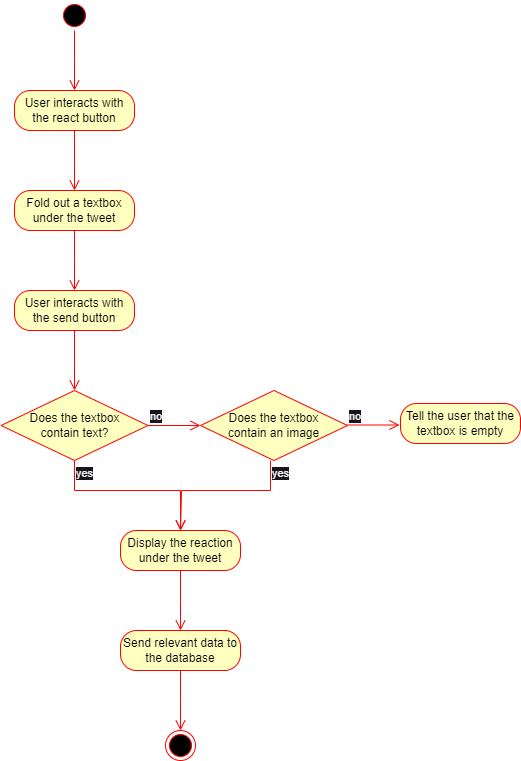

The diagram above was exported from draw.io. Its source (the exported page's mxGraphModel, read from the mxfile embedded in the PNG):
<mxGraphModel dx="1206" dy="750" grid="1" gridSize="10" guides="1" tooltips="1" connect="1" arrows="1" fold="1" page="1" pageScale="1" pageWidth="827" pageHeight="1169" math="0" shadow="0">
  <root>
    <mxCell id="0" />
    <mxCell id="1" parent="0" />
    <mxCell id="DYl0B1oDTruM8iX3LDHg-1" value="" style="ellipse;html=1;shape=startState;fillColor=#000000;strokeColor=#ff0000;" parent="1" vertex="1">
      <mxGeometry x="399" y="70" width="30" height="30" as="geometry" />
    </mxCell>
    <mxCell id="DYl0B1oDTruM8iX3LDHg-2" value="" style="edgeStyle=orthogonalEdgeStyle;html=1;verticalAlign=bottom;endArrow=open;endSize=8;strokeColor=#ff0000;rounded=0;" parent="1" source="DYl0B1oDTruM8iX3LDHg-1" edge="1">
      <mxGeometry relative="1" as="geometry">
        <mxPoint x="414" y="160" as="targetPoint" />
      </mxGeometry>
    </mxCell>
    <mxCell id="GNqHj2p6D95hheyksTuu-1" value="User interacts with the react button" style="rounded=1;whiteSpace=wrap;html=1;arcSize=40;fontColor=#000000;fillColor=#FFFFC0;strokeColor=#ff0000;" parent="1" vertex="1">
      <mxGeometry x="354" y="160" width="120" height="40" as="geometry" />
    </mxCell>
    <mxCell id="GNqHj2p6D95hheyksTuu-2" value="" style="edgeStyle=orthogonalEdgeStyle;html=1;verticalAlign=bottom;endArrow=open;endSize=8;strokeColor=#ff0000;rounded=0;" parent="1" source="GNqHj2p6D95hheyksTuu-1" edge="1">
      <mxGeometry relative="1" as="geometry">
        <mxPoint x="414" y="260" as="targetPoint" />
      </mxGeometry>
    </mxCell>
    <mxCell id="Nz1lhkNJZgNogBL_mcvu-1" value="Fold out a textbox under the tweet" style="rounded=1;whiteSpace=wrap;html=1;arcSize=40;fontColor=#000000;fillColor=#ffffc0;strokeColor=#ff0000;" parent="1" vertex="1">
      <mxGeometry x="354" y="260" width="120" height="40" as="geometry" />
    </mxCell>
    <mxCell id="Nz1lhkNJZgNogBL_mcvu-2" value="" style="edgeStyle=orthogonalEdgeStyle;html=1;verticalAlign=bottom;endArrow=open;endSize=8;strokeColor=#ff0000;rounded=0;" parent="1" source="Nz1lhkNJZgNogBL_mcvu-1" edge="1">
      <mxGeometry relative="1" as="geometry">
        <mxPoint x="414" y="360" as="targetPoint" />
      </mxGeometry>
    </mxCell>
    <mxCell id="Nz1lhkNJZgNogBL_mcvu-8" value="User interacts with the send button" style="rounded=1;whiteSpace=wrap;html=1;arcSize=40;fontColor=#000000;fillColor=#ffffc0;strokeColor=#ff0000;" parent="1" vertex="1">
      <mxGeometry x="354" y="360" width="120" height="40" as="geometry" />
    </mxCell>
    <mxCell id="Nz1lhkNJZgNogBL_mcvu-9" value="" style="edgeStyle=orthogonalEdgeStyle;html=1;verticalAlign=bottom;endArrow=open;endSize=8;strokeColor=#ff0000;rounded=0;" parent="1" source="Nz1lhkNJZgNogBL_mcvu-8" edge="1">
      <mxGeometry relative="1" as="geometry">
        <mxPoint x="414" y="460" as="targetPoint" />
      </mxGeometry>
    </mxCell>
    <mxCell id="Nz1lhkNJZgNogBL_mcvu-10" value="Does the textbox &lt;br&gt;contain text?" style="rhombus;whiteSpace=wrap;html=1;fontColor=#000000;fillColor=#ffffc0;strokeColor=#ff0000;" parent="1" vertex="1">
      <mxGeometry x="340.5" y="460" width="147" height="70" as="geometry" />
    </mxCell>
    <mxCell id="Nz1lhkNJZgNogBL_mcvu-11" value="no" style="edgeStyle=orthogonalEdgeStyle;html=1;align=left;verticalAlign=bottom;endArrow=open;endSize=8;strokeColor=#ff0000;rounded=0;" parent="1" source="Nz1lhkNJZgNogBL_mcvu-10" edge="1">
      <mxGeometry x="-1" relative="1" as="geometry">
        <mxPoint x="540" y="495" as="targetPoint" />
      </mxGeometry>
    </mxCell>
    <mxCell id="Nz1lhkNJZgNogBL_mcvu-12" value="yes" style="edgeStyle=orthogonalEdgeStyle;html=1;align=left;verticalAlign=top;endArrow=open;endSize=8;strokeColor=#ff0000;rounded=0;" parent="1" source="Nz1lhkNJZgNogBL_mcvu-10" edge="1">
      <mxGeometry x="-1" relative="1" as="geometry">
        <mxPoint x="520" y="600" as="targetPoint" />
        <Array as="points">
          <mxPoint x="414" y="560" />
          <mxPoint x="520" y="560" />
          <mxPoint x="520" y="600" />
        </Array>
      </mxGeometry>
    </mxCell>
    <mxCell id="Nz1lhkNJZgNogBL_mcvu-18" value="Does the textbox &lt;br&gt;contain an image" style="rhombus;whiteSpace=wrap;html=1;fontColor=#000000;fillColor=#ffffc0;strokeColor=#ff0000;" parent="1" vertex="1">
      <mxGeometry x="540" y="460" width="147" height="70" as="geometry" />
    </mxCell>
    <mxCell id="Nz1lhkNJZgNogBL_mcvu-19" value="no" style="edgeStyle=orthogonalEdgeStyle;html=1;align=left;verticalAlign=bottom;endArrow=open;endSize=8;strokeColor=#ff0000;rounded=0;" parent="1" edge="1">
      <mxGeometry x="-1" relative="1" as="geometry">
        <mxPoint x="739" y="494.5" as="targetPoint" />
        <mxPoint x="687" y="494.5" as="sourcePoint" />
      </mxGeometry>
    </mxCell>
    <mxCell id="Nz1lhkNJZgNogBL_mcvu-20" value="Tell the user that the textbox is empty" style="rounded=1;whiteSpace=wrap;html=1;arcSize=40;fontColor=#000000;fillColor=#ffffc0;strokeColor=#ff0000;" parent="1" vertex="1">
      <mxGeometry x="740" y="473" width="120" height="40" as="geometry" />
    </mxCell>
    <mxCell id="Nz1lhkNJZgNogBL_mcvu-22" value="yes" style="edgeStyle=orthogonalEdgeStyle;html=1;align=left;verticalAlign=top;endArrow=open;endSize=8;strokeColor=#ff0000;rounded=0;" parent="1" edge="1">
      <mxGeometry x="-1" relative="1" as="geometry">
        <mxPoint x="520" y="600" as="targetPoint" />
        <mxPoint x="610" y="530" as="sourcePoint" />
        <Array as="points">
          <mxPoint x="610" y="560" />
          <mxPoint x="521" y="560" />
        </Array>
      </mxGeometry>
    </mxCell>
    <mxCell id="Nz1lhkNJZgNogBL_mcvu-23" value="Display the reaction under the tweet" style="rounded=1;whiteSpace=wrap;html=1;arcSize=40;fontColor=#000000;fillColor=#ffffc0;strokeColor=#ff0000;" parent="1" vertex="1">
      <mxGeometry x="460" y="600" width="120" height="40" as="geometry" />
    </mxCell>
    <mxCell id="Nz1lhkNJZgNogBL_mcvu-24" value="" style="edgeStyle=orthogonalEdgeStyle;html=1;verticalAlign=bottom;endArrow=open;endSize=8;strokeColor=#ff0000;rounded=0;" parent="1" source="Nz1lhkNJZgNogBL_mcvu-23" edge="1">
      <mxGeometry relative="1" as="geometry">
        <mxPoint x="520" y="700" as="targetPoint" />
      </mxGeometry>
    </mxCell>
    <mxCell id="Nz1lhkNJZgNogBL_mcvu-27" value="Send relevant data to the database" style="rounded=1;whiteSpace=wrap;html=1;arcSize=40;fontColor=#000000;fillColor=#ffffc0;strokeColor=#ff0000;" parent="1" vertex="1">
      <mxGeometry x="460" y="700" width="120" height="40" as="geometry" />
    </mxCell>
    <mxCell id="Nz1lhkNJZgNogBL_mcvu-28" value="" style="edgeStyle=orthogonalEdgeStyle;html=1;verticalAlign=bottom;endArrow=open;endSize=8;strokeColor=#ff0000;rounded=0;" parent="1" source="Nz1lhkNJZgNogBL_mcvu-27" edge="1">
      <mxGeometry relative="1" as="geometry">
        <mxPoint x="520" y="800" as="targetPoint" />
      </mxGeometry>
    </mxCell>
    <mxCell id="Nz1lhkNJZgNogBL_mcvu-29" value="" style="ellipse;html=1;shape=endState;fillColor=#000000;strokeColor=#ff0000;" parent="1" vertex="1">
      <mxGeometry x="505" y="800" width="30" height="30" as="geometry" />
    </mxCell>
  </root>
</mxGraphModel>